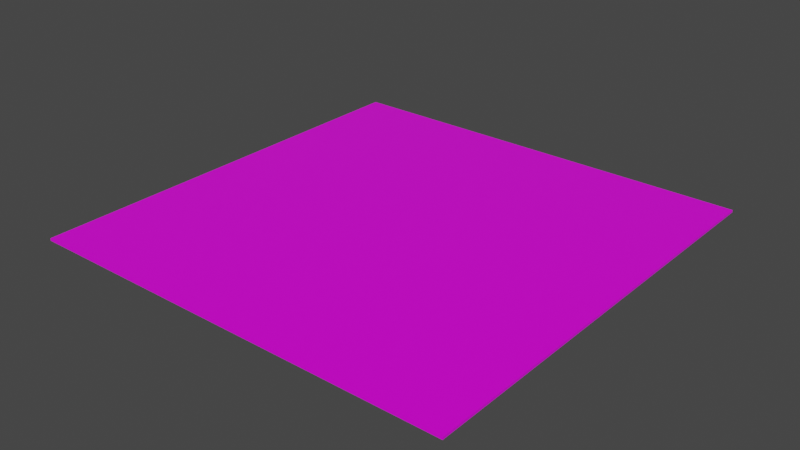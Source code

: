 # Source: Ground.blend  (saved by Blender 3.3.6; exported with 4.5.12 LTS)
import bpy
from mathutils import Matrix  # noqa: F401  (used for matrix-valued properties, if any)

bpy.ops.wm.read_factory_settings(use_empty=True)
scene = bpy.context.scene
scene.name = 'Scene'

# ---- collections
col_collection = bpy.data.collections.new('Collection'); scene.collection.children.link(col_collection)

# ---- images (referenced by path relative to the original .blend; pixels are not part of the script)
import os
ASSET_DIR = os.environ.get("B2B_ASSET_DIR", "")  # directory of the original .blend (textures are referenced by path, not embedded)
HERE = os.path.dirname(os.path.abspath(__file__))  # packed textures are extracted next to this script under _unpacked/

def load_image(name, relpath, width, height, colorspace="sRGB"):
    """Load a texture the original file referenced (path relative to the .blend, or extracted next to this script)."""
    p = next((c for c in (os.path.join(HERE, relpath), os.path.join(ASSET_DIR, relpath)) if relpath and os.path.exists(c)), "")
    if p:
        img = bpy.data.images.load(p, check_existing=True)
        img.name = name
    else:  # same state as the original file: an image datablock whose file is absent (Cycles renders it pink)
        img = bpy.data.images.new(name, width, height)
        img.source = "FILE"
        img.filepath = "//" + (relpath or name)
    img.colorspace_settings.name = colorspace
    return img
img_fabric026_4k_color_jpg_001 = load_image('Fabric026_4K_Color.jpg.001', 'fbx dateien/textures/Fabric026_4K_Color.jpg', 1024, 1024, 'sRGB')
img_fabric026_4k_roughness_jpg_001 = load_image('Fabric026_4K_Roughness.jpg.001', 'fbx dateien/textures/Fabric026_4K_Roughness.jpg', 1024, 1024, 'Non-Color')

# ---- materials (node trees are filled in below, after node groups)
mat_material_001 = bpy.data.materials.new('Material.001')
mat_material_001.use_transparent_shadow = False
mat_material_001.roughness = 0.5

# ---- material node trees
mat_material_001.use_nodes = True; mat_material_001.node_tree.nodes.clear()
_N = mat_material_001.node_tree.nodes; _L = mat_material_001.node_tree.links
n0 = _N.new('ShaderNodeBsdfPrincipled'); n0.name = 'Principled BSDF'; n0.location = (10, 300)
n0.distribution = 'GGX'
n0.subsurface_method = 'RANDOM_WALK_SKIN'
n0.inputs[3].default_value = 1.45
n0.inputs[27].default_value = (0.0, 0.0, 0.0, 1.0)
n0.inputs[28].default_value = 1.0
n1 = _N.new('ShaderNodeOutputMaterial'); n1.name = 'Material Output'; n1.location = (300, 300)
n2 = _N.new('ShaderNodeNormalMap'); n2.name = 'Normal Map'; n2.location = (-300, -300)
n2.label = 'Normal/Map'
n2.inputs[0].default_value = 0.0
n3 = _N.new('ShaderNodeTexImage'); n3.name = 'Image Texture'; n3.location = (-300, 600)
n3.image = img_fabric026_4k_color_jpg_001
n4 = _N.new('ShaderNodeTexImage'); n4.name = 'Image Texture.001'; n4.location = (-300, 300)
n4.image = img_fabric026_4k_roughness_jpg_001
_L.new(n0.outputs[0], n1.inputs[0])
_L.new(n2.outputs[0], n0.inputs[5])
_L.new(n3.outputs[0], n0.inputs[0])
_L.new(n4.outputs[0], n0.inputs[2])
n1.is_active_output = True

# ---- world
world_world = bpy.data.worlds.new('World'); scene.world = world_world
world_world.use_nodes = True; world_world.node_tree.nodes.clear()
_N = world_world.node_tree.nodes; _L = world_world.node_tree.links
n0 = _N.new('ShaderNodeOutputWorld'); n0.name = 'World Output'; n0.location = (300, 300)
n1 = _N.new('ShaderNodeBackground'); n1.name = 'Background'; n1.location = (10, 300)
n1.inputs[0].default_value = (0.05088, 0.05088, 0.05088, 1.0)
_L.new(n1.outputs[0], n0.inputs[0])
n0.is_active_output = True
world_world.color = (0.05088, 0.05088, 0.05088)
world_world.use_sun_shadow = False
world_world.sun_shadow_jitter_overblur = 0.0

# ---- meshes
me_plane = bpy.data.meshes.new('Plane')
me_plane.from_pydata([(-1.0, -1.0, 0.0), (1.0, -1.0, 0.0), (-1.0, 1.0, 0.0), (1.0, 1.0, 0.0), (-1.0, 1.0, -0.1066), (-1.0, -1.0, -0.1066), (1.0, -1.0, -0.1066), (1.0, 1.0, -0.1066)], [], [(0, 2, 3, 1), (5, 6, 7, 4), (3, 2, 4, 7), (0, 1, 6, 5), (1, 3, 7, 6), (2, 0, 5, 4)])
me_plane.polygons.foreach_set('use_smooth', [True] * 6)
_k = set([(0, 1), (0, 2), (0, 5), (1, 3), (1, 6), (2, 3), (2, 4), (3, 7), (4, 5), (4, 7), (5, 6), (6, 7)])
me_plane.attributes.new('sharp_edge', 'BOOLEAN', 'EDGE').data.foreach_set('value', [ (min(e.vertices), max(e.vertices)) in _k for e in me_plane.edges])
_uv = me_plane.uv_layers.new(name='UVMap')
_uv.uv.foreach_set('vector', [0.0, 1.0, 0.0, 0.5, 0.5, 0.5, 0.5, 1.0, 0.5, 0.5, 0.0, 0.5, 0.0, 0.0, 0.5, 0.0, 0.58, 0.5, 0.58, 0.0, 0.6066, 0.0, 0.6066, 0.5, 0.5, 0.5, 0.5, 0.0, 0.5267, 0.0, 0.5267, 0.5, 0.5267, 0.5, 0.5267, 0.0, 0.5533, 0.0, 0.5533, 0.5, 0.5533, 0.5, 0.5533, 0.0, 0.58, 0.0, 0.58, 0.5])
me_plane.materials.append(mat_material_001)
me_plane.update()
me_plane.normals_split_custom_set([tuple(v) for v in zip(*[iter([0.0, 0.0, -1.0, 0.0, 0.0, -1.0, 0.0, 0.0, -1.0, 0.0, 0.0, -1.0, 0.0, 0.0, 1.0, 0.0, 0.0, 1.0, 0.0, 0.0, 1.0, 0.0, 0.0, 1.0, 0.0, -1.0, 0.0, 0.0, -1.0, 0.0, 0.0, -1.0, 0.0, 0.0, -1.0, 0.0, 0.0, 1.0, 0.0, 0.0, 1.0, 0.0, 0.0, 1.0, 0.0, 0.0, 1.0, 0.0, -1.0, 0.0, 0.0, -1.0, 0.0, 0.0, -1.0, 0.0, 0.0, -1.0, 0.0, 0.0, 1.0, 0.0, 0.0, 1.0, 0.0, 0.0, 1.0, 0.0, 0.0, 1.0, 0.0, 0.0])] * 3)])

# ---- objects
ob_plane = bpy.data.objects.new('Plane', me_plane)

# ---- transforms, parenting, visibility, modifiers, constraints
ob_plane.location = (0.0, 0.0, 0.0)
ob_plane.rotation_euler = (-1.629e-07, 0.0, 0.0)
ob_plane.scale = (10.0, 10.0, 1.0)
ob_plane.color = (0.8, 0.8, 0.8, 1.0)

# ---- collection membership
col_collection.objects.link(ob_plane)

# ---- scene / render settings (as saved in the file)
scene.frame_start = 1; scene.frame_end = 250; scene.frame_set(1)
scene.render.engine = 'BLENDER_EEVEE_NEXT'
scene.cycles.sampling_pattern = 'TABULATED_SOBOL'
scene.cycles.use_light_tree = False
scene.view_settings.view_transform = 'Filmic'
bpy.context.view_layer.update()

# ---- added for rendering (the .blend has no active camera and no usable light): camera, sun
cam_auto = bpy.data.cameras.new('AutoCamera')
cam_auto.lens = 50.0
cam_auto.sensor_width = 36.0
cam_auto.clip_end = 1000.0
ob_auto_camera = bpy.data.objects.new('AutoCamera', cam_auto)
scene.collection.objects.link(ob_auto_camera)
ob_auto_camera.location = (26.1695, -31.4034, 20.8823)
ob_auto_camera.rotation_euler = (1.09748, -7.21219e-08, 0.694738)
scene.camera = ob_auto_camera
light_auto_sun = bpy.data.lights.new('AutoSun', 'SUN')
light_auto_sun.energy = 3.0
light_auto_sun.angle = 0.0523599
ob_auto_sun = bpy.data.objects.new('AutoSun', light_auto_sun)
scene.collection.objects.link(ob_auto_sun)
ob_auto_sun.rotation_euler = (0.872665, 0.174533, 0.523599)
bpy.context.view_layer.update()
